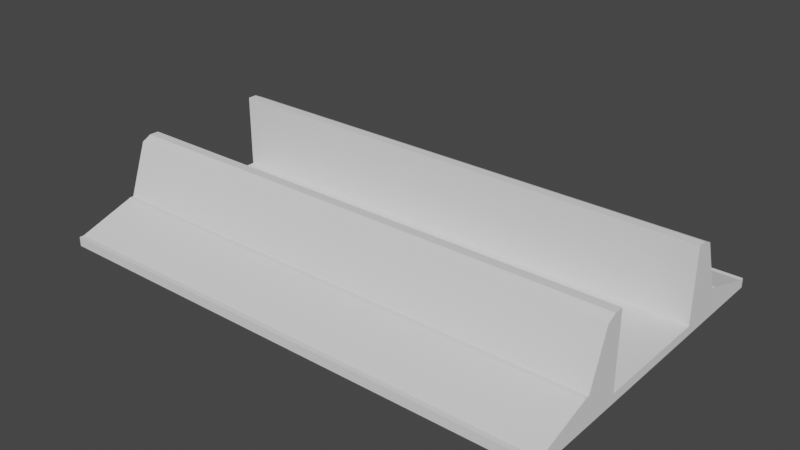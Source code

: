 # Source: DC31_Cnet_Badge_Display_Stand.blend  (saved by Blender 3.5.10; exported with 4.5.12 LTS)
import bpy
from mathutils import Matrix  # noqa: F401  (used for matrix-valued properties, if any)

bpy.ops.wm.read_factory_settings(use_empty=True)
scene = bpy.context.scene
scene.name = 'Scene'

# ---- collections
col_collection = bpy.data.collections.new('Collection'); scene.collection.children.link(col_collection)

# ---- world
world_world = bpy.data.worlds.new('World'); scene.world = world_world
world_world.use_nodes = True; world_world.node_tree.nodes.clear()
_N = world_world.node_tree.nodes; _L = world_world.node_tree.links
n0 = _N.new('ShaderNodeOutputWorld'); n0.name = 'World Output'; n0.location = (300, 300)
n1 = _N.new('ShaderNodeBackground'); n1.name = 'Background'; n1.location = (10, 300)
n1.inputs[0].default_value = (0.05088, 0.05088, 0.05088, 1.0)
_L.new(n1.outputs[0], n0.inputs[0])
n0.is_active_output = True
world_world.color = (0.05088, 0.05088, 0.05088)
world_world.use_sun_shadow = False
world_world.sun_shadow_jitter_overblur = 0.0

# ---- meshes
me_dc31_cnet_badge_display_stand_body = bpy.data.meshes.new('DC31_Cnet_Badge_Display_Stand-Body')
me_dc31_cnet_badge_display_stand_body.from_pydata([(0.0, 10.0, 9.0), (0.0, 9.0, 8.495), (0.0, 9.0, 8.512), (0.0, 11.0, 9.0), (0.0, 9.0, 3.0), (0.0, 7.0, 3.0), (0.0, 11.0, 3.0), (55.0, 11.0, 9.0), (55.0, 10.0, 9.0), (55.0, 9.0, 8.512), (55.0, 11.0, 3.0), (55.0, 11.0, 1.0), (0.0, 11.0, 1.0), (55.0, 9.0, 8.495), (0.0, 6.5, 2.95), (0.0, 6.5, 3.0), (0.0, 6.5, 1.0), (0.0, 0.5, 1.0), (55.0, 7.0, 3.0), (55.0, 9.0, 3.0), (55.0, 6.5, 2.95), (55.0, 6.5, 3.0), (55.0, 6.5, 1.0), (55.0, 0.5, 1.0), (0.0, 24.0, 1.0), (55.0, 24.0, 1.0), (0.0, 0.0, 0.0), (0.0, 0.0, 1.0), (0.0, 35.0, 0.0), (0.0, 28.5, 1.0), (0.0, 34.5, 1.0), (0.0, 35.0, 1.0), (55.0, 35.0, 0.0), (55.0, 35.0, 1.0), (55.0, 34.5, 1.0), (55.0, 28.5, 1.0), (55.0, 0.0, 0.0), (55.0, 0.0, 1.0), (55.0, 24.0, 3.0), (0.0, 24.0, 3.0), (55.0, 24.0, 9.0), (0.0, 24.0, 9.0), (0.0, 26.0, 3.0), (0.0, 28.5, 2.95), (9.861e-32, 28.0, 3.0), (0.0, 28.5, 3.0), (55.0, 28.0, 3.0), (55.0, 28.5, 2.95), (55.0, 28.5, 3.0), (55.0, 26.0, 3.0), (0.0, 26.0, 8.495), (0.0, 25.0, 9.0), (0.0, 26.0, 8.512), (55.0, 25.0, 9.0), (55.0, 26.0, 8.495), (55.0, 26.0, 8.512)], [], [(0, 1, 2), (3, 1, 0), (4, 5, 1), (6, 1, 3), (6, 4, 1), (7, 3, 0), (7, 0, 8), (2, 9, 8), (2, 8, 0), (6, 10, 11), (6, 11, 12), (3, 7, 10), (3, 10, 6), (2, 13, 9), (1, 13, 2), (5, 14, 15), (16, 17, 14), (16, 14, 5), (4, 16, 5), (12, 4, 6), (12, 16, 4), (13, 1, 18), (18, 1, 5), (13, 7, 8), (13, 8, 9), (10, 7, 13), (19, 10, 13), (18, 19, 13), (11, 10, 19), (20, 18, 21), (22, 19, 18), (22, 11, 19), (22, 18, 20), (23, 22, 20), (11, 24, 12), (25, 24, 11), (18, 5, 15), (18, 15, 21), (14, 20, 21), (14, 21, 15), (20, 17, 23), (20, 14, 17), (26, 27, 17), (16, 26, 17), (28, 29, 30), (28, 30, 31), (28, 26, 16), (28, 16, 12), (28, 12, 24), (28, 24, 29), (32, 33, 34), (35, 32, 34), (36, 22, 23), (36, 23, 37), (36, 32, 35), (36, 35, 25), (36, 25, 11), (36, 11, 22), (38, 39, 24), (38, 24, 25), (40, 41, 39), (40, 39, 38), (37, 17, 27), (23, 17, 37), (26, 36, 37), (26, 37, 27), (24, 39, 42), (43, 44, 45), (29, 42, 44), (29, 24, 42), (29, 44, 43), (30, 29, 43), (28, 36, 26), (28, 32, 36), (32, 28, 31), (32, 31, 33), (34, 31, 30), (33, 31, 34), (46, 47, 48), (35, 34, 47), (35, 47, 46), (49, 35, 46), (25, 49, 38), (25, 35, 49), (50, 41, 51), (50, 51, 52), (39, 41, 50), (42, 39, 50), (44, 42, 50), (53, 54, 55), (40, 54, 53), (49, 46, 54), (38, 54, 40), (38, 49, 54), (53, 51, 41), (53, 41, 40), (43, 34, 30), (43, 47, 34), (47, 43, 45), (47, 45, 48), (48, 45, 44), (48, 44, 46), (55, 50, 52), (54, 50, 55), (55, 52, 51), (55, 51, 53), (50, 54, 44), (44, 54, 46)])
me_dc31_cnet_badge_display_stand_body.update()

# ---- objects
ob_dc31_cnet_badge_display_stand_body = bpy.data.objects.new('DC31_Cnet_Badge_Display_Stand-Body', me_dc31_cnet_badge_display_stand_body)

# ---- transforms, parenting, visibility, modifiers, constraints
ob_dc31_cnet_badge_display_stand_body.location = (0.0, 0.0, 0.0)

# ---- collection membership
col_collection.objects.link(ob_dc31_cnet_badge_display_stand_body)

# ---- scene / render settings (as saved in the file)
scene.frame_start = 1; scene.frame_end = 250; scene.frame_set(1)
scene.render.engine = 'BLENDER_EEVEE_NEXT'
scene.cycles.sampling_pattern = 'TABULATED_SOBOL'
scene.view_settings.view_transform = 'Filmic'
scene.unit_settings.scale_length = 0.001
bpy.context.view_layer.update()

# ---- added for rendering (the .blend has no active camera and no usable light): camera, sun
cam_auto = bpy.data.cameras.new('AutoCamera')
cam_auto.lens = 50.0
cam_auto.sensor_width = 36.0
cam_auto.clip_end = 1068.6
ob_auto_camera = bpy.data.objects.new('AutoCamera', cam_auto)
scene.collection.objects.link(ob_auto_camera)
ob_auto_camera.location = (88.3893, -55.5672, 53.2115)
ob_auto_camera.rotation_euler = (1.09748, -7.21219e-08, 0.694738)
scene.camera = ob_auto_camera
light_auto_sun = bpy.data.lights.new('AutoSun', 'SUN')
light_auto_sun.energy = 3.0
light_auto_sun.angle = 0.0523599
ob_auto_sun = bpy.data.objects.new('AutoSun', light_auto_sun)
scene.collection.objects.link(ob_auto_sun)
ob_auto_sun.rotation_euler = (0.872665, 0.174533, 0.523599)
bpy.context.view_layer.update()
